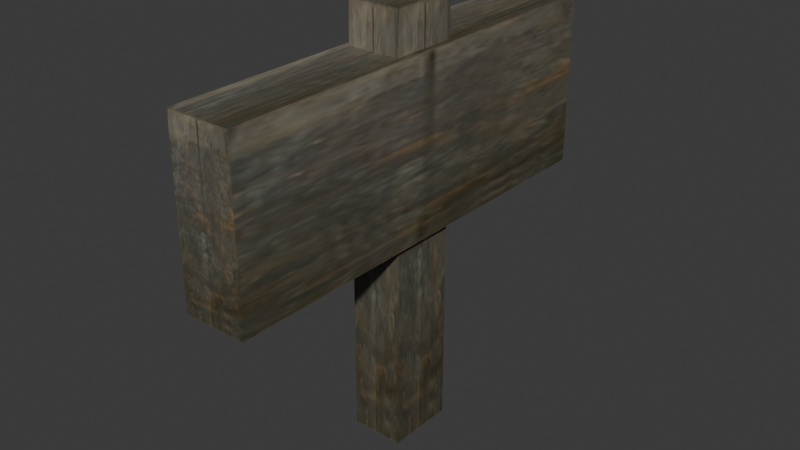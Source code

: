 # Source: sign.blend  (saved by Blender 4.1.24; exported with 4.5.12 LTS)
import bpy
from mathutils import Matrix  # noqa: F401  (used for matrix-valued properties, if any)

bpy.ops.wm.read_factory_settings(use_empty=True)
scene = bpy.context.scene
scene.name = 'Scene'

# ---- images (referenced by path relative to the original .blend; pixels are not part of the script)
import os
ASSET_DIR = os.environ.get("B2B_ASSET_DIR", "")  # directory of the original .blend (textures are referenced by path, not embedded)
HERE = os.path.dirname(os.path.abspath(__file__))  # packed textures are extracted next to this script under _unpacked/

def load_image(name, relpath, width, height, colorspace="sRGB"):
    """Load a texture the original file referenced (path relative to the .blend, or extracted next to this script)."""
    p = next((c for c in (os.path.join(HERE, relpath), os.path.join(ASSET_DIR, relpath)) if relpath and os.path.exists(c)), "")
    if p:
        img = bpy.data.images.load(p, check_existing=True)
        img.name = name
    else:  # same state as the original file: an image datablock whose file is absent (Cycles renders it pink)
        img = bpy.data.images.new(name, width, height)
        img.source = "FILE"
        img.filepath = "//" + (relpath or name)
    img.colorspace_settings.name = colorspace
    return img
img_textures_wood_i = load_image('..\\textures\\wood.i', '_unpacked/wood.6ab7f7cf.jpg', 64, 128, 'sRGB')

# ---- materials (node trees are filled in below, after node groups)
mat_models_textures_wood_jpg = bpy.data.materials.new('models\\textures\\wood.jpg')
mat_models_textures_wood_jpg.use_backface_culling = True
mat_models_textures_wood_jpg.use_transparent_shadow = False
mat_models_textures_wood_jpg.specular_color = (0.0, 0.0, 0.0)

# ---- material node trees
mat_models_textures_wood_jpg.use_nodes = True; mat_models_textures_wood_jpg.node_tree.nodes.clear()
_N = mat_models_textures_wood_jpg.node_tree.nodes; _L = mat_models_textures_wood_jpg.node_tree.links
n0 = _N.new('ShaderNodeTexImage'); n0.name = 'Image Texture'; n0.location = (0, 0)
n0.image = img_textures_wood_i
n1 = _N.new('ShaderNodeBsdfPrincipled'); n1.name = 'Principled BSDF'; n1.location = (290, 0)
n2 = _N.new('ShaderNodeOutputMaterial'); n2.name = 'Material Output'; n2.location = (580, 0)
_L.new(n0.outputs[0], n1.inputs[0])
_L.new(n1.outputs[0], n2.inputs[0])
n2.is_active_output = True

# ---- world
world_world = bpy.data.worlds.new('World'); scene.world = world_world
world_world.use_nodes = True; world_world.node_tree.nodes.clear()
_N = world_world.node_tree.nodes; _L = world_world.node_tree.links
n0 = _N.new('ShaderNodeOutputWorld'); n0.name = 'World Output'; n0.location = (300, 300)
n1 = _N.new('ShaderNodeBackground'); n1.name = 'Background'; n1.location = (10, 300)
n1.inputs[0].default_value = (0.05088, 0.05088, 0.05088, 1.0)
_L.new(n1.outputs[0], n0.inputs[0])
n0.is_active_output = True
world_world.color = (0.05088, 0.05088, 0.05088)
world_world.use_sun_shadow = False
world_world.sun_shadow_jitter_overblur = 0.0

# ---- meshes
me_sign_ms3d_m = bpy.data.meshes.new('sign.ms3d.m')
me_sign_ms3d_m.from_pydata([(1.673, -2.293, 27.13), (1.673, -2.293, 0.08983), (1.673, 2.043, 27.13), (1.673, 2.043, 0.08983), (1.673, 2.043, 27.13), (1.673, 2.043, 0.08983), (-1.673, 2.043, 27.13), (-1.673, 2.043, 0.08983), (-1.673, 2.043, 27.13), (-1.673, 2.043, 0.08983), (-1.673, -2.293, 27.13), (-1.673, -2.293, 0.08983), (-1.673, -2.293, 27.13), (-1.673, -2.293, 0.08983), (1.673, -2.293, 27.13), (1.673, -2.293, 0.08983), (1.673, -2.293, 27.13), (1.673, 2.043, 27.13), (1.673, -2.293, 0.08983), (1.673, 2.043, 0.08983), (2.022, -14.25, 24.51), (2.022, -14.25, 13.52), (2.022, 14.0, 24.51), (2.022, 14.0, 13.52), (2.022, 14.0, 24.51), (2.022, 14.0, 13.52), (-2.022, 14.0, 24.51), (-2.022, 14.0, 13.52), (-2.022, 14.0, 24.51), (-2.022, 14.0, 13.52), (-2.022, -14.25, 24.51), (-2.022, -14.25, 13.52), (-2.022, -14.25, 24.51), (-2.022, -14.25, 13.52), (2.022, -14.25, 24.51), (2.022, -14.25, 13.52), (2.022, -14.25, 24.51), (2.022, 14.0, 24.51), (2.022, -14.25, 13.52), (2.022, 14.0, 13.52)], [], [(0, 1, 2), (1, 3, 2), (4, 5, 6), (5, 7, 6), (8, 9, 10), (9, 11, 10), (12, 13, 14), (13, 15, 14), (12, 16, 6), (16, 17, 6), (18, 13, 19), (13, 7, 19), (20, 21, 22), (21, 23, 22), (24, 25, 26), (25, 27, 26), (28, 29, 30), (29, 31, 30), (32, 33, 34), (33, 35, 34), (32, 36, 26), (36, 37, 26), (38, 33, 39), (33, 27, 39)])
me_sign_ms3d_m.polygons.foreach_set('use_smooth', [True] * 24)
_k = set([(0, 1), (0, 2), (1, 3), (2, 3), (4, 5), (4, 6), (5, 7), (6, 7), (6, 12), (6, 17), (7, 13), (7, 19), (8, 9), (8, 10), (9, 11), (10, 11), (12, 13), (12, 14), (12, 16), (13, 15), (13, 18), (14, 15), (16, 17), (18, 19), (20, 21), (20, 22), (21, 23), (22, 23), (24, 25), (24, 26), (25, 27), (26, 27), (26, 32), (26, 37), (27, 33), (27, 39), (28, 29), (28, 30), (29, 31), (30, 31), (32, 33), (32, 34), (32, 36), (33, 35), (33, 38), (34, 35), (36, 37), (38, 39)])
me_sign_ms3d_m.attributes.new('sharp_edge', 'BOOLEAN', 'EDGE').data.foreach_set('value', [ (min(e.vertices), max(e.vertices)) in _k for e in me_sign_ms3d_m.edges])
_uv = me_sign_ms3d_m.uv_layers.new(name='ms3d_uv_layer')
_uv.uv.foreach_set('vector', [0.0, 1.0, 0.0, 0.0, 1.0, 1.0, 0.0, 0.0, 1.0, 0.0, 1.0, 1.0, 0.0, 1.0, 0.0, 0.0, 1.0, 1.0, 0.0, 0.0, 1.0, 0.0, 1.0, 1.0, 0.0, 1.0, 0.0, 0.0, 1.0, 1.0, 0.0, 0.0, 1.0, 0.0, 1.0, 1.0, 0.0, 1.0, 0.0, 0.0, 1.0, 1.0, 0.0, 0.0, 1.0, 0.0, 1.0, 1.0, 0.0, 1.0, 0.0, 0.0, 1.0, 1.0, 0.0, 0.0, 1.0, 0.0, 1.0, 1.0, 0.0, 1.0, 0.0, 0.0, 1.0, 1.0, 0.0, 0.0, 1.0, 0.0, 1.0, 1.0, 0.0, 1.0, 0.0, 0.0, 1.0, 1.0, 0.0, 0.0, 1.0, 0.0, 1.0, 1.0, 0.0, 1.0, 0.0, 0.0, 1.0, 1.0, 0.0, 0.0, 1.0, 0.0, 1.0, 1.0, 0.0, 1.0, 0.0, 0.0, 1.0, 1.0, 0.0, 0.0, 1.0, 0.0, 1.0, 1.0, 0.0, 1.0, 0.0, 0.0, 1.0, 1.0, 0.0, 0.0, 1.0, 0.0, 1.0, 1.0, 0.0, 1.0, 0.0, 0.0, 1.0, 1.0, 0.0, 0.0, 1.0, 0.0, 1.0, 1.0, 0.0, 1.0, 0.0, 0.0, 1.0, 1.0, 0.0, 0.0, 1.0, 0.0, 1.0, 1.0])
me_sign_ms3d_m.materials.append(mat_models_textures_wood_jpg)
me_sign_ms3d_m.update()

# ---- objects
ob_sign_ms3d_mo = bpy.data.objects.new('sign.ms3d.mo', me_sign_ms3d_m)
ob_sign_ms3d_eo = bpy.data.objects.new('sign.ms3d.eo', None)

# ---- transforms, parenting, visibility, modifiers, constraints
ob_sign_ms3d_mo.parent = ob_sign_ms3d_eo
ob_sign_ms3d_mo.location = (0.0, 0.0, 0.0)
_m = ob_sign_ms3d_mo.modifiers.new('ms3d_smoothing_groups', 'EDGE_SPLIT')
_m.use_edge_angle = False
ob_sign_ms3d_eo.location = (0.0, 0.0, 0.0)

# ---- collection membership
scene.collection.objects.link(ob_sign_ms3d_mo)
scene.collection.objects.link(ob_sign_ms3d_eo)

# ---- scene / render settings (as saved in the file)
scene.frame_start = 1; scene.frame_end = 30; scene.frame_set(24)
scene.render.engine = 'BLENDER_EEVEE_NEXT'
scene.cycles.sampling_pattern = 'TABULATED_SOBOL'
scene.eevee.ray_tracing_options.trace_max_roughness = 0.0
bpy.context.view_layer.update()

# ---- added for rendering (the .blend has no active camera and no usable light): camera, sun
cam_auto = bpy.data.cameras.new('AutoCamera')
cam_auto.lens = 50.0
cam_auto.sensor_width = 36.0
cam_auto.clip_end = 1000.0
ob_auto_camera = bpy.data.objects.new('AutoCamera', cam_auto)
scene.collection.objects.link(ob_auto_camera)
ob_auto_camera.location = (36.3717, -43.771, 42.7053)
ob_auto_camera.rotation_euler = (1.09748, -7.21219e-08, 0.694738)
scene.camera = ob_auto_camera
light_auto_sun = bpy.data.lights.new('AutoSun', 'SUN')
light_auto_sun.energy = 3.0
light_auto_sun.angle = 0.0523599
ob_auto_sun = bpy.data.objects.new('AutoSun', light_auto_sun)
scene.collection.objects.link(ob_auto_sun)
ob_auto_sun.rotation_euler = (0.872665, 0.174533, 0.523599)
bpy.context.view_layer.update()
